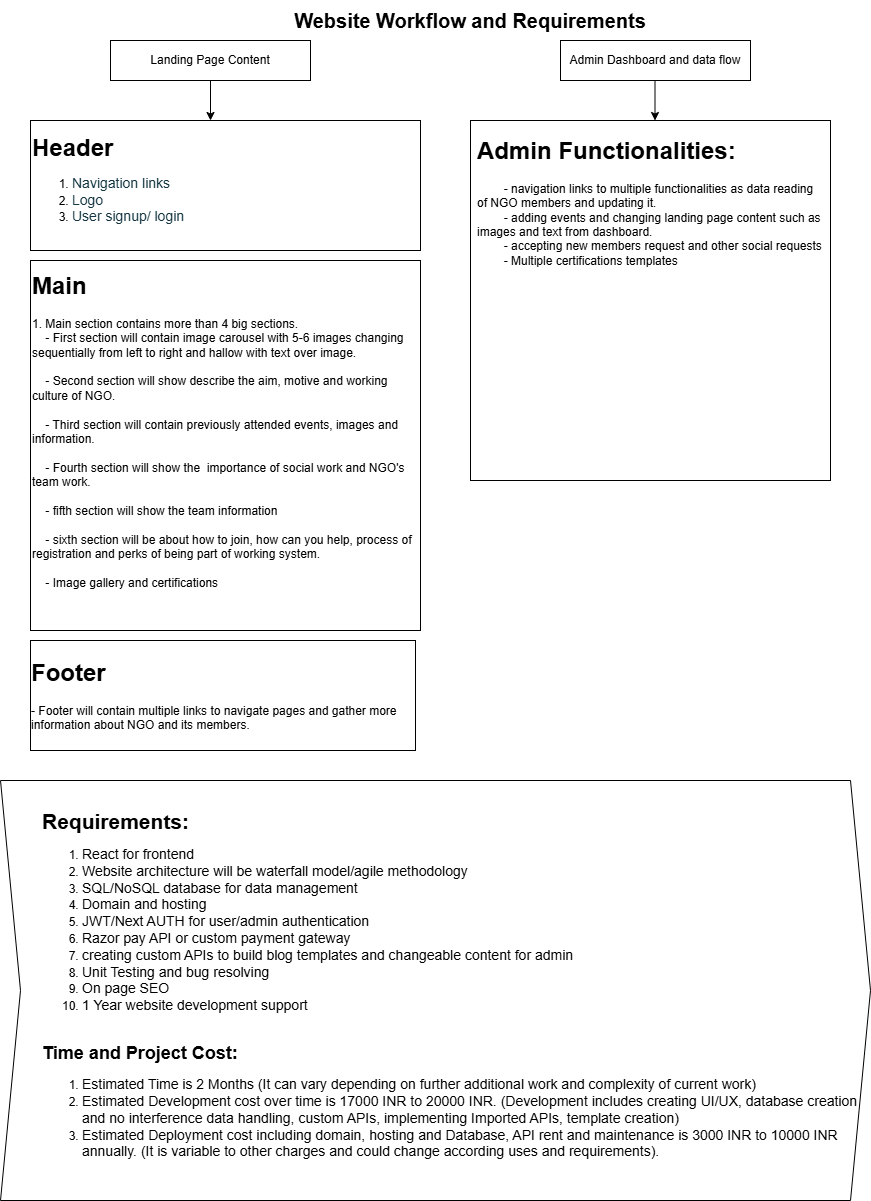

The diagram above was exported from draw.io. Its source (the exported page's mxGraphModel, read from the mxfile embedded in the PNG):
<mxGraphModel dx="1050" dy="522" grid="1" gridSize="10" guides="1" tooltips="1" connect="1" arrows="1" fold="1" page="1" pageScale="1" pageWidth="850" pageHeight="1100" math="0" shadow="0">
  <root>
    <mxCell id="0" />
    <mxCell id="1" parent="0" />
    <mxCell id="4muirTZpcHdSXceyEp9V-1" value="&lt;b&gt;&lt;font style=&quot;font-size: 20px;&quot;&gt;Website Workflow and Requirements&lt;/font&gt;&lt;/b&gt;" style="text;html=1;align=center;verticalAlign=middle;whiteSpace=wrap;rounded=0;labelBackgroundColor=none;" vertex="1" parent="1">
      <mxGeometry x="240" width="480" height="40" as="geometry" />
    </mxCell>
    <mxCell id="4muirTZpcHdSXceyEp9V-2" value="Landing Page Content" style="rounded=0;whiteSpace=wrap;html=1;labelBackgroundColor=none;" vertex="1" parent="1">
      <mxGeometry x="120" y="40" width="200" height="40" as="geometry" />
    </mxCell>
    <mxCell id="4muirTZpcHdSXceyEp9V-3" value="Admin Dashboard and data flow" style="rounded=0;whiteSpace=wrap;html=1;labelBackgroundColor=none;" vertex="1" parent="1">
      <mxGeometry x="570" y="40" width="190" height="40" as="geometry" />
    </mxCell>
    <mxCell id="4muirTZpcHdSXceyEp9V-18" value="" style="endArrow=classic;html=1;rounded=0;entryX=0.5;entryY=0;entryDx=0;entryDy=0;labelBackgroundColor=none;fontColor=default;" edge="1" parent="1">
      <mxGeometry width="50" height="50" relative="1" as="geometry">
        <mxPoint x="220" y="80" as="sourcePoint" />
        <mxPoint x="220" y="120" as="targetPoint" />
      </mxGeometry>
    </mxCell>
    <mxCell id="4muirTZpcHdSXceyEp9V-26" value="" style="endArrow=classic;html=1;rounded=0;entryX=0.5;entryY=0;entryDx=0;entryDy=0;labelBackgroundColor=none;fontColor=default;" edge="1" parent="1">
      <mxGeometry width="50" height="50" relative="1" as="geometry">
        <mxPoint x="664.5" y="80" as="sourcePoint" />
        <mxPoint x="664.5" y="120" as="targetPoint" />
      </mxGeometry>
    </mxCell>
    <mxCell id="4muirTZpcHdSXceyEp9V-27" value="" style="whiteSpace=wrap;html=1;aspect=fixed;labelBackgroundColor=none;" vertex="1" parent="1">
      <mxGeometry x="480" y="120" width="360" height="360" as="geometry" />
    </mxCell>
    <mxCell id="4muirTZpcHdSXceyEp9V-28" value="&lt;h1 style=&quot;margin-top: 0px;&quot;&gt;Admin Functionalities:&lt;/h1&gt;&lt;div&gt;&lt;span style=&quot;white-space: pre;&quot;&gt;&#09;&lt;/span&gt;- navigation links to multiple functionalities as data reading of NGO members and updating it.&lt;br&gt;&lt;/div&gt;&lt;div&gt;&lt;span style=&quot;white-space: pre;&quot;&gt;&#09;&lt;/span&gt;- adding events and changing landing page content such as images and text from dashboard.&lt;br&gt;&lt;/div&gt;&lt;div&gt;&lt;span style=&quot;white-space: pre;&quot;&gt;&#09;&lt;/span&gt;- accepting new members request and other social requests&lt;br&gt;&lt;/div&gt;&lt;div&gt;&lt;span style=&quot;white-space: pre;&quot;&gt;&#09;&lt;/span&gt;- Multiple certifications templates&amp;nbsp;&lt;br&gt;&lt;/div&gt;" style="text;html=1;whiteSpace=wrap;overflow=hidden;rounded=0;labelBackgroundColor=none;" vertex="1" parent="1">
      <mxGeometry x="485" y="130" width="350" height="150" as="geometry" />
    </mxCell>
    <mxCell id="4muirTZpcHdSXceyEp9V-35" value="&lt;blockquote style=&quot;margin: 0 0 0 40px; border: none; padding: 0px;&quot;&gt;&lt;b&gt;&lt;font style=&quot;font-size: 21px;&quot;&gt;Requirements:&lt;/font&gt;&lt;/b&gt;&lt;/blockquote&gt;&lt;blockquote style=&quot;margin: 0 0 0 40px; border: none; padding: 0px;&quot;&gt;&lt;ol&gt;&lt;li&gt;&lt;font style=&quot;font-size: 14px;&quot;&gt;React for frontend&lt;/font&gt;&lt;/li&gt;&lt;li&gt;&lt;font style=&quot;font-size: 14px;&quot;&gt;Website architecture will be waterfall model/agile methodology&lt;/font&gt;&lt;/li&gt;&lt;li&gt;&lt;font style=&quot;font-size: 14px;&quot;&gt;SQL/NoSQL database for data management&lt;/font&gt;&lt;/li&gt;&lt;li&gt;&lt;span style=&quot;font-size: 14px;&quot;&gt;Domain and hosting&lt;/span&gt;&lt;/li&gt;&lt;li&gt;&lt;span style=&quot;font-size: 14px;&quot;&gt;JWT/Next AUTH for user/admin authentication&lt;/span&gt;&lt;/li&gt;&lt;li&gt;&lt;span style=&quot;font-size: 14px;&quot;&gt;Razor pay API or custom payment gateway&lt;/span&gt;&lt;/li&gt;&lt;li&gt;&lt;span style=&quot;font-size: 14px;&quot;&gt;creating custom APIs to build blog templates and changeable content for admin&lt;/span&gt;&lt;/li&gt;&lt;li&gt;&lt;span style=&quot;font-size: 14px;&quot;&gt;Unit Testing and bug resolving&lt;/span&gt;&lt;/li&gt;&lt;li&gt;&lt;span style=&quot;font-size: 14px;&quot;&gt;On page SEO&amp;nbsp;&lt;/span&gt;&lt;/li&gt;&lt;li&gt;&lt;span style=&quot;font-size: 14px;&quot;&gt;1 Year website development support&amp;nbsp;&lt;/span&gt;&lt;/li&gt;&lt;/ol&gt;&lt;div&gt;&lt;span style=&quot;font-size: 14px;&quot;&gt;&lt;br&gt;&lt;/span&gt;&lt;/div&gt;&lt;div&gt;&lt;b style=&quot;&quot;&gt;&lt;font style=&quot;font-size: 18px;&quot;&gt;Time and Project Cost:&lt;/font&gt;&lt;/b&gt;&lt;/div&gt;&lt;div&gt;&lt;ol&gt;&lt;li&gt;&lt;font style=&quot;font-size: 14px;&quot;&gt;Estimated Time is 2 Months (It can vary depending on further additional work and complexity of current work)&lt;/font&gt;&lt;/li&gt;&lt;li&gt;&lt;font style=&quot;font-size: 14px;&quot;&gt;Estimated Development cost over time is 17000 INR to 20000 INR. (Development includes creating UI/UX, database creation and no interference data handling, custom APIs, implementing Imported APIs, template creation)&lt;/font&gt;&lt;/li&gt;&lt;li&gt;&lt;font style=&quot;font-size: 14px;&quot;&gt;Estimated Deployment cost including domain, hosting and Database, API rent and maintenance is 3000 INR to 10000 INR annually. (It is variable to other charges and could change according uses and requirements).&lt;/font&gt;&lt;/li&gt;&lt;/ol&gt;&lt;/div&gt;&lt;/blockquote&gt;" style="shape=step;perimeter=stepPerimeter;whiteSpace=wrap;html=1;fixedSize=1;align=left;labelBackgroundColor=none;" vertex="1" parent="1">
      <mxGeometry x="10" y="780" width="870" height="420" as="geometry" />
    </mxCell>
    <mxCell id="4muirTZpcHdSXceyEp9V-54" value="&lt;h1 style=&quot;text-align: left; margin-top: 0px;&quot;&gt;Footer&lt;/h1&gt;&lt;div style=&quot;text-align: left;&quot;&gt;- Footer will contain multiple links to navigate pages and gather more information about NGO and its members.&lt;/div&gt;" style="rounded=0;whiteSpace=wrap;html=1;labelBackgroundColor=none;" vertex="1" parent="1">
      <mxGeometry x="40" y="640" width="385" height="110" as="geometry" />
    </mxCell>
    <mxCell id="4muirTZpcHdSXceyEp9V-55" value="&lt;br&gt;&lt;h1 style=&quot;forced-color-adjust: none; margin-top: 0px;&quot;&gt;Main&lt;/h1&gt;&lt;div style=&quot;forced-color-adjust: none;&quot;&gt;1. Main section contains more than 4 big sections.&lt;/div&gt;&lt;div style=&quot;forced-color-adjust: none;&quot;&gt;&lt;span style=&quot;forced-color-adjust: none; white-space: pre;&quot;&gt;&lt;span style=&quot;white-space: pre;&quot;&gt;&amp;nbsp;&amp;nbsp;&amp;nbsp;&amp;nbsp;&lt;/span&gt;&lt;/span&gt;- First section will contain image carousel with 5-6 images changing sequentially from left to right and hallow with text over image.&lt;br style=&quot;forced-color-adjust: none;&quot;&gt;&lt;/div&gt;&lt;div style=&quot;forced-color-adjust: none;&quot;&gt;&lt;br style=&quot;forced-color-adjust: none;&quot;&gt;&lt;/div&gt;&lt;div style=&quot;forced-color-adjust: none;&quot;&gt;&lt;span style=&quot;forced-color-adjust: none; white-space: pre;&quot;&gt;&lt;span style=&quot;white-space: pre;&quot;&gt;&amp;nbsp;&amp;nbsp;&amp;nbsp;&amp;nbsp;&lt;/span&gt;&lt;/span&gt;- Second section will show describe the aim, motive and working culture of NGO.&lt;br style=&quot;forced-color-adjust: none;&quot;&gt;&lt;/div&gt;&lt;div style=&quot;forced-color-adjust: none;&quot;&gt;&lt;br style=&quot;forced-color-adjust: none;&quot;&gt;&lt;/div&gt;&lt;div style=&quot;forced-color-adjust: none;&quot;&gt;&lt;span style=&quot;forced-color-adjust: none; white-space: pre;&quot;&gt;&lt;span style=&quot;white-space: pre;&quot;&gt;&amp;nbsp;&amp;nbsp;&amp;nbsp;&amp;nbsp;&lt;/span&gt;&lt;/span&gt;- Third section will contain previously attended events, images and information.&lt;br style=&quot;forced-color-adjust: none;&quot;&gt;&lt;/div&gt;&lt;div style=&quot;forced-color-adjust: none;&quot;&gt;&lt;br style=&quot;forced-color-adjust: none;&quot;&gt;&lt;/div&gt;&lt;div style=&quot;forced-color-adjust: none;&quot;&gt;&lt;span style=&quot;forced-color-adjust: none; white-space: pre;&quot;&gt;&lt;span style=&quot;white-space: pre;&quot;&gt;&amp;nbsp;&amp;nbsp;&amp;nbsp;&amp;nbsp;&lt;/span&gt;&lt;/span&gt;- Fourth section will show the&amp;nbsp; importance of social work and NGO's team work.&lt;br style=&quot;forced-color-adjust: none;&quot;&gt;&lt;/div&gt;&lt;div style=&quot;forced-color-adjust: none;&quot;&gt;&lt;br style=&quot;forced-color-adjust: none;&quot;&gt;&lt;/div&gt;&lt;div style=&quot;forced-color-adjust: none;&quot;&gt;&lt;span style=&quot;forced-color-adjust: none; white-space: pre;&quot;&gt;&lt;span style=&quot;white-space: pre;&quot;&gt;&amp;nbsp;&amp;nbsp;&amp;nbsp;&amp;nbsp;&lt;/span&gt;&lt;/span&gt;- fifth section will show the team information&lt;br style=&quot;forced-color-adjust: none;&quot;&gt;&lt;/div&gt;&lt;div style=&quot;forced-color-adjust: none;&quot;&gt;&lt;br style=&quot;forced-color-adjust: none;&quot;&gt;&lt;/div&gt;&lt;div style=&quot;forced-color-adjust: none;&quot;&gt;&lt;span style=&quot;forced-color-adjust: none; white-space: pre;&quot;&gt;&lt;span style=&quot;white-space: pre;&quot;&gt;&amp;nbsp;&amp;nbsp;&amp;nbsp;&amp;nbsp;&lt;/span&gt;&lt;/span&gt;- sixth section will be about how to join, how can you help, process of registration and perks of being part of working system.&lt;br style=&quot;forced-color-adjust: none;&quot;&gt;&lt;/div&gt;&lt;div style=&quot;forced-color-adjust: none;&quot;&gt;&lt;br style=&quot;forced-color-adjust: none;&quot;&gt;&lt;/div&gt;&lt;div style=&quot;forced-color-adjust: none;&quot;&gt;&lt;span style=&quot;forced-color-adjust: none; white-space: pre;&quot;&gt;&lt;span style=&quot;white-space: pre;&quot;&gt;&amp;nbsp;&amp;nbsp;&amp;nbsp;&amp;nbsp;&lt;/span&gt;&lt;/span&gt;- Image gallery and certifications&lt;br style=&quot;forced-color-adjust: none;&quot;&gt;&lt;/div&gt;&lt;div style=&quot;forced-color-adjust: none;&quot;&gt;&lt;br style=&quot;forced-color-adjust: none; color: rgb(20, 54, 66); font-family: Helvetica; font-size: 12px; font-style: normal; font-variant-ligatures: normal; font-variant-caps: normal; font-weight: 400; letter-spacing: normal; orphans: 2; text-indent: 0px; text-transform: none; widows: 2; word-spacing: 0px; -webkit-text-stroke-width: 0px; white-space: normal; background-color: rgb(251, 251, 251); text-decoration-thickness: initial; text-decoration-style: initial; text-decoration-color: initial;&quot;&gt;&lt;br&gt;&lt;br&gt;&lt;/div&gt;" style="rounded=0;whiteSpace=wrap;html=1;align=left;labelBackgroundColor=none;" vertex="1" parent="1">
      <mxGeometry x="40" y="260" width="390" height="370" as="geometry" />
    </mxCell>
    <mxCell id="4muirTZpcHdSXceyEp9V-56" value="&lt;div style=&quot;&quot;&gt;&lt;b&gt;&lt;font style=&quot;font-size: 24px;&quot;&gt;Header&lt;/font&gt;&lt;/b&gt;&lt;/div&gt;&lt;div style=&quot;&quot;&gt;&lt;ol&gt;&lt;li&gt;&lt;span style=&quot;font-size: 14px; background-color: transparent; color: light-dark(rgb(20, 54, 66), rgb(173, 202, 213));&quot;&gt;Navigation links&lt;/span&gt;&lt;/li&gt;&lt;li&gt;&lt;span style=&quot;font-size: 14px; background-color: transparent; color: light-dark(rgb(20, 54, 66), rgb(173, 202, 213));&quot;&gt;Logo&lt;/span&gt;&lt;/li&gt;&lt;li&gt;&lt;span style=&quot;font-size: 14px; background-color: transparent; color: light-dark(rgb(20, 54, 66), rgb(173, 202, 213));&quot;&gt;User signup/ login&lt;/span&gt;&lt;/li&gt;&lt;/ol&gt;&lt;/div&gt;" style="rounded=0;whiteSpace=wrap;html=1;align=left;labelBackgroundColor=none;" vertex="1" parent="1">
      <mxGeometry x="40" y="120" width="390" height="130" as="geometry" />
    </mxCell>
  </root>
</mxGraphModel>